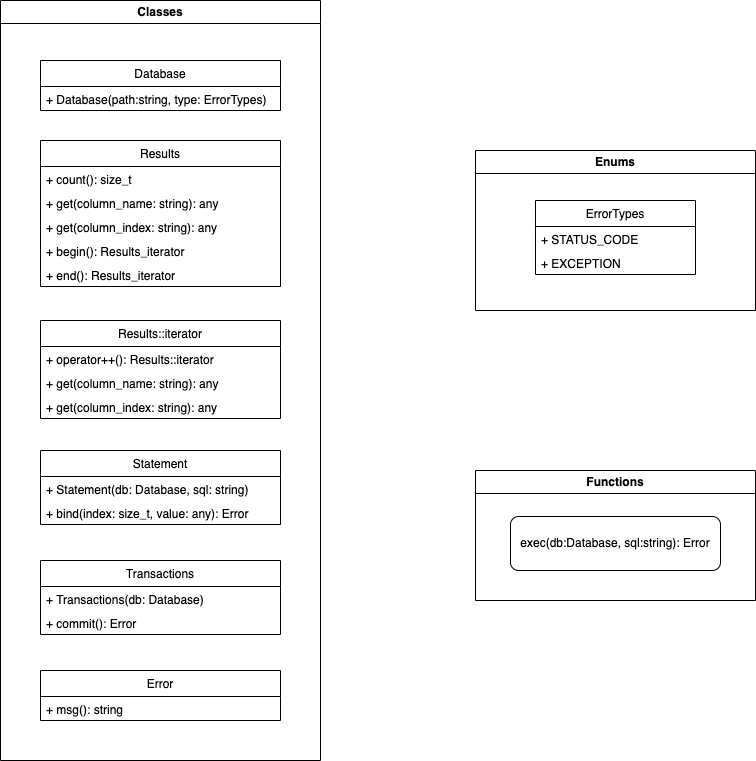

The diagram above was exported from draw.io. Its source (the exported page's mxGraphModel, read from the mxfile embedded in the PNG):
<mxGraphModel dx="1595" dy="1157" grid="1" gridSize="10" guides="1" tooltips="1" connect="1" arrows="1" fold="1" page="1" pageScale="1" pageWidth="850" pageHeight="1100" math="0" shadow="0">
  <root>
    <mxCell id="0" />
    <mxCell id="1" parent="0" />
    <mxCell id="13" value="Classes" style="swimlane;whiteSpace=wrap;html=1;" parent="1" vertex="1">
      <mxGeometry x="45" y="170" width="320" height="760" as="geometry" />
    </mxCell>
    <mxCell id="6" value="Database" style="swimlane;fontStyle=0;childLayout=stackLayout;horizontal=1;startSize=26;fillColor=none;horizontalStack=0;resizeParent=1;resizeParentMax=0;resizeLast=0;collapsible=1;marginBottom=0;" parent="13" vertex="1">
      <mxGeometry x="40" y="60" width="240" height="50" as="geometry" />
    </mxCell>
    <mxCell id="7" value="+ Database(path:string, type: ErrorTypes)" style="text;strokeColor=none;fillColor=none;align=left;verticalAlign=top;spacingLeft=4;spacingRight=4;overflow=hidden;rotatable=0;points=[[0,0.5],[1,0.5]];portConstraint=eastwest;" parent="6" vertex="1">
      <mxGeometry y="26" width="240" height="24" as="geometry" />
    </mxCell>
    <mxCell id="14" value="Error" style="swimlane;fontStyle=0;childLayout=stackLayout;horizontal=1;startSize=26;fillColor=none;horizontalStack=0;resizeParent=1;resizeParentMax=0;resizeLast=0;collapsible=1;marginBottom=0;" parent="13" vertex="1">
      <mxGeometry x="40" y="670" width="240" height="50" as="geometry" />
    </mxCell>
    <mxCell id="15" value="+ msg(): string" style="text;strokeColor=none;fillColor=none;align=left;verticalAlign=top;spacingLeft=4;spacingRight=4;overflow=hidden;rotatable=0;points=[[0,0.5],[1,0.5]];portConstraint=eastwest;" parent="14" vertex="1">
      <mxGeometry y="26" width="240" height="24" as="geometry" />
    </mxCell>
    <mxCell id="16" value="Results" style="swimlane;fontStyle=0;childLayout=stackLayout;horizontal=1;startSize=26;fillColor=none;horizontalStack=0;resizeParent=1;resizeParentMax=0;resizeLast=0;collapsible=1;marginBottom=0;" parent="13" vertex="1">
      <mxGeometry x="40" y="140" width="240" height="146" as="geometry" />
    </mxCell>
    <mxCell id="17" value="+ count(): size_t" style="text;strokeColor=none;fillColor=none;align=left;verticalAlign=top;spacingLeft=4;spacingRight=4;overflow=hidden;rotatable=0;points=[[0,0.5],[1,0.5]];portConstraint=eastwest;" parent="16" vertex="1">
      <mxGeometry y="26" width="240" height="24" as="geometry" />
    </mxCell>
    <mxCell id="18" value="+ get(column_name: string): any" style="text;strokeColor=none;fillColor=none;align=left;verticalAlign=top;spacingLeft=4;spacingRight=4;overflow=hidden;rotatable=0;points=[[0,0.5],[1,0.5]];portConstraint=eastwest;" parent="16" vertex="1">
      <mxGeometry y="50" width="240" height="24" as="geometry" />
    </mxCell>
    <mxCell id="19" value="+ get(column_index: string): any" style="text;strokeColor=none;fillColor=none;align=left;verticalAlign=top;spacingLeft=4;spacingRight=4;overflow=hidden;rotatable=0;points=[[0,0.5],[1,0.5]];portConstraint=eastwest;" parent="16" vertex="1">
      <mxGeometry y="74" width="240" height="24" as="geometry" />
    </mxCell>
    <mxCell id="20" value="+ begin(): Results_iterator" style="text;strokeColor=none;fillColor=none;align=left;verticalAlign=top;spacingLeft=4;spacingRight=4;overflow=hidden;rotatable=0;points=[[0,0.5],[1,0.5]];portConstraint=eastwest;" parent="16" vertex="1">
      <mxGeometry y="98" width="240" height="24" as="geometry" />
    </mxCell>
    <mxCell id="21" value="+ end(): Results_iterator" style="text;strokeColor=none;fillColor=none;align=left;verticalAlign=top;spacingLeft=4;spacingRight=4;overflow=hidden;rotatable=0;points=[[0,0.5],[1,0.5]];portConstraint=eastwest;" parent="16" vertex="1">
      <mxGeometry y="122" width="240" height="24" as="geometry" />
    </mxCell>
    <mxCell id="29" value="Results::iterator" style="swimlane;fontStyle=0;childLayout=stackLayout;horizontal=1;startSize=26;fillColor=none;horizontalStack=0;resizeParent=1;resizeParentMax=0;resizeLast=0;collapsible=1;marginBottom=0;" vertex="1" parent="13">
      <mxGeometry x="40" y="320" width="240" height="98" as="geometry" />
    </mxCell>
    <mxCell id="30" value="+ operator++(): Results::iterator" style="text;strokeColor=none;fillColor=none;align=left;verticalAlign=top;spacingLeft=4;spacingRight=4;overflow=hidden;rotatable=0;points=[[0,0.5],[1,0.5]];portConstraint=eastwest;" vertex="1" parent="29">
      <mxGeometry y="26" width="240" height="24" as="geometry" />
    </mxCell>
    <mxCell id="36" value="+ get(column_name: string): any" style="text;strokeColor=none;fillColor=none;align=left;verticalAlign=top;spacingLeft=4;spacingRight=4;overflow=hidden;rotatable=0;points=[[0,0.5],[1,0.5]];portConstraint=eastwest;" vertex="1" parent="29">
      <mxGeometry y="50" width="240" height="24" as="geometry" />
    </mxCell>
    <mxCell id="37" value="+ get(column_index: string): any" style="text;strokeColor=none;fillColor=none;align=left;verticalAlign=top;spacingLeft=4;spacingRight=4;overflow=hidden;rotatable=0;points=[[0,0.5],[1,0.5]];portConstraint=eastwest;" vertex="1" parent="29">
      <mxGeometry y="74" width="240" height="24" as="geometry" />
    </mxCell>
    <mxCell id="38" value="Statement" style="swimlane;fontStyle=0;childLayout=stackLayout;horizontal=1;startSize=26;fillColor=none;horizontalStack=0;resizeParent=1;resizeParentMax=0;resizeLast=0;collapsible=1;marginBottom=0;" vertex="1" parent="13">
      <mxGeometry x="40" y="450" width="240" height="74" as="geometry" />
    </mxCell>
    <mxCell id="39" value="+ Statement(db: Database, sql: string)" style="text;strokeColor=none;fillColor=none;align=left;verticalAlign=top;spacingLeft=4;spacingRight=4;overflow=hidden;rotatable=0;points=[[0,0.5],[1,0.5]];portConstraint=eastwest;" vertex="1" parent="38">
      <mxGeometry y="26" width="240" height="24" as="geometry" />
    </mxCell>
    <mxCell id="40" value="+ bind(index: size_t, value: any): Error" style="text;strokeColor=none;fillColor=none;align=left;verticalAlign=top;spacingLeft=4;spacingRight=4;overflow=hidden;rotatable=0;points=[[0,0.5],[1,0.5]];portConstraint=eastwest;" vertex="1" parent="38">
      <mxGeometry y="50" width="240" height="24" as="geometry" />
    </mxCell>
    <mxCell id="43" value="Transactions" style="swimlane;fontStyle=0;childLayout=stackLayout;horizontal=1;startSize=26;fillColor=none;horizontalStack=0;resizeParent=1;resizeParentMax=0;resizeLast=0;collapsible=1;marginBottom=0;" vertex="1" parent="13">
      <mxGeometry x="40" y="560" width="240" height="74" as="geometry" />
    </mxCell>
    <mxCell id="44" value="+ Transactions(db: Database)" style="text;strokeColor=none;fillColor=none;align=left;verticalAlign=top;spacingLeft=4;spacingRight=4;overflow=hidden;rotatable=0;points=[[0,0.5],[1,0.5]];portConstraint=eastwest;" vertex="1" parent="43">
      <mxGeometry y="26" width="240" height="24" as="geometry" />
    </mxCell>
    <mxCell id="47" value="+ commit(): Error" style="text;strokeColor=none;fillColor=none;align=left;verticalAlign=top;spacingLeft=4;spacingRight=4;overflow=hidden;rotatable=0;points=[[0,0.5],[1,0.5]];portConstraint=eastwest;" vertex="1" parent="43">
      <mxGeometry y="50" width="240" height="24" as="geometry" />
    </mxCell>
    <mxCell id="91" value="Enums" style="swimlane;whiteSpace=wrap;html=1;" vertex="1" parent="1">
      <mxGeometry x="520" y="320" width="280" height="160" as="geometry" />
    </mxCell>
    <mxCell id="10" value="ErrorTypes" style="swimlane;fontStyle=0;childLayout=stackLayout;horizontal=1;startSize=26;fillColor=none;horizontalStack=0;resizeParent=1;resizeParentMax=0;resizeLast=0;collapsible=1;marginBottom=0;" parent="91" vertex="1">
      <mxGeometry x="60" y="50" width="160" height="74" as="geometry" />
    </mxCell>
    <mxCell id="11" value="+ STATUS_CODE" style="text;strokeColor=none;fillColor=none;align=left;verticalAlign=top;spacingLeft=4;spacingRight=4;overflow=hidden;rotatable=0;points=[[0,0.5],[1,0.5]];portConstraint=eastwest;" parent="10" vertex="1">
      <mxGeometry y="26" width="160" height="24" as="geometry" />
    </mxCell>
    <mxCell id="12" value="+ EXCEPTION" style="text;strokeColor=none;fillColor=none;align=left;verticalAlign=top;spacingLeft=4;spacingRight=4;overflow=hidden;rotatable=0;points=[[0,0.5],[1,0.5]];portConstraint=eastwest;" parent="10" vertex="1">
      <mxGeometry y="50" width="160" height="24" as="geometry" />
    </mxCell>
    <mxCell id="94" value="Functions" style="swimlane;whiteSpace=wrap;html=1;" vertex="1" parent="1">
      <mxGeometry x="520" y="640" width="280" height="130" as="geometry" />
    </mxCell>
    <mxCell id="93" value="exec(db:Database, sql:string): Error" style="rounded=1;whiteSpace=wrap;html=1;" vertex="1" parent="94">
      <mxGeometry x="35" y="46" width="210" height="54" as="geometry" />
    </mxCell>
  </root>
</mxGraphModel>